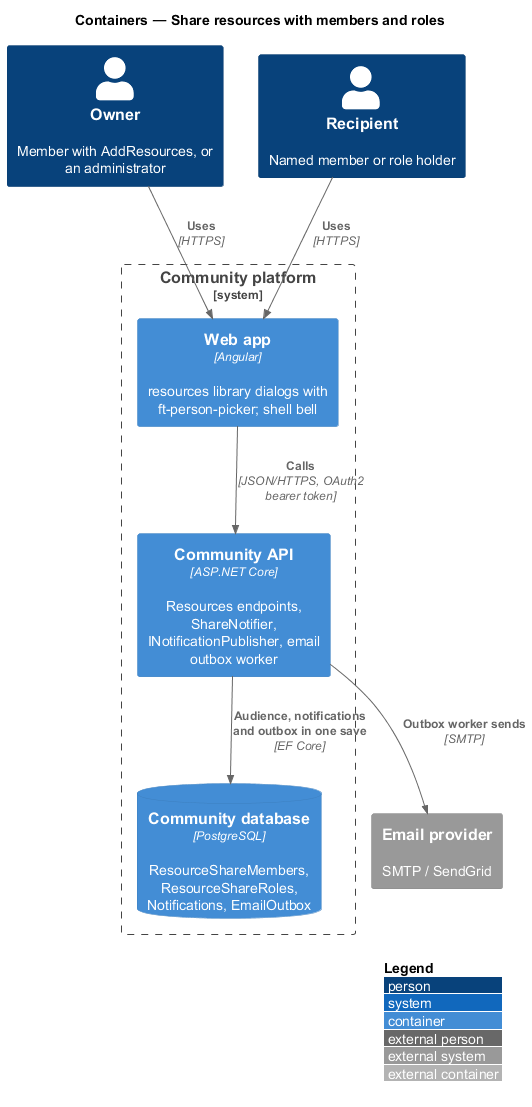

The diagram above was rendered by PlantUML. Its source (embedded in the PNG):
@startuml
!include <C4/C4_Container>
LAYOUT_WITH_LEGEND()
title Containers — Share resources with members and roles
Person(owner, "Owner", "Member with AddResources, or an administrator")
Person(recipient, "Recipient", "Named member or role holder")
System_Boundary(community, "Community platform") {
  Container(web, "Web app", "Angular", "resources library dialogs with ft-person-picker; shell bell")
  Container(api, "Community API", "ASP.NET Core", "Resources endpoints, ShareNotifier, INotificationPublisher, email outbox worker")
  ContainerDb(db, "Community database", "PostgreSQL", "ResourceShareMembers, ResourceShareRoles, Notifications, EmailOutbox")
}
System_Ext(mail, "Email provider", "SMTP / SendGrid")
Rel(owner, web, "Uses", "HTTPS")
Rel(recipient, web, "Uses", "HTTPS")
Rel(web, api, "Calls", "JSON/HTTPS, OAuth2 bearer token")
Rel(api, db, "Audience, notifications and outbox in one save", "EF Core")
Rel(api, mail, "Outbox worker sends", "SMTP")
@enduml